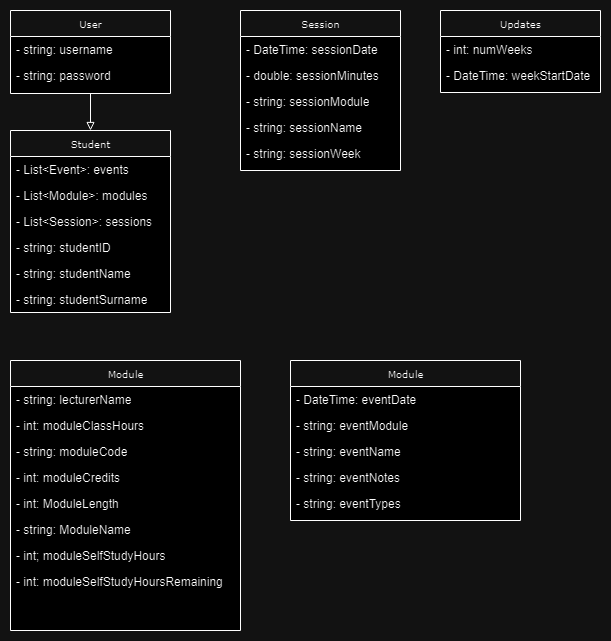

The diagram above was exported from draw.io. Its source (the exported page's mxGraphModel, read from the mxfile embedded in the PNG):
<mxGraphModel dx="1434" dy="796" grid="1" gridSize="10" guides="1" tooltips="1" connect="1" arrows="1" fold="1" page="1" pageScale="1" pageWidth="850" pageHeight="1100" background="none" math="0" shadow="0">
  <root>
    <mxCell id="0" />
    <mxCell id="1" parent="0" />
    <mxCell id="17acba5748e5396b-2" value="Updates" style="swimlane;html=1;fontStyle=0;childLayout=stackLayout;horizontal=1;startSize=26;fillColor=none;horizontalStack=0;resizeParent=1;resizeLast=0;collapsible=1;marginBottom=0;swimlaneFillColor=#ffffff;rounded=0;shadow=0;comic=0;labelBackgroundColor=none;strokeWidth=1;fontFamily=Verdana;fontSize=10;align=center;" parent="1" vertex="1">
      <mxGeometry x="520" y="360" width="160" height="82" as="geometry" />
    </mxCell>
    <mxCell id="17acba5748e5396b-3" value="- int: numWeeks" style="text;html=1;strokeColor=none;fillColor=none;align=left;verticalAlign=top;spacingLeft=4;spacingRight=4;whiteSpace=wrap;overflow=hidden;rotatable=0;points=[[0,0.5],[1,0.5]];portConstraint=eastwest;" parent="17acba5748e5396b-2" vertex="1">
      <mxGeometry y="26" width="160" height="26" as="geometry" />
    </mxCell>
    <mxCell id="17acba5748e5396b-4" value="- DateTime: weekStartDate" style="text;html=1;strokeColor=none;fillColor=none;align=left;verticalAlign=top;spacingLeft=4;spacingRight=4;whiteSpace=wrap;overflow=hidden;rotatable=0;points=[[0,0.5],[1,0.5]];portConstraint=eastwest;" parent="17acba5748e5396b-2" vertex="1">
      <mxGeometry y="52" width="160" height="26" as="geometry" />
    </mxCell>
    <mxCell id="5d2195bd80daf111-1" value="Module" style="swimlane;html=1;fontStyle=0;childLayout=stackLayout;horizontal=1;startSize=26;fillColor=none;horizontalStack=0;resizeParent=1;resizeLast=0;collapsible=1;marginBottom=0;swimlaneFillColor=#ffffff;rounded=0;shadow=0;comic=0;labelBackgroundColor=none;strokeWidth=1;fontFamily=Verdana;fontSize=10;align=center;" parent="1" vertex="1">
      <mxGeometry x="90" y="710" width="230" height="270" as="geometry" />
    </mxCell>
    <mxCell id="5d2195bd80daf111-2" value="- string: lecturerName" style="text;html=1;strokeColor=none;fillColor=none;align=left;verticalAlign=top;spacingLeft=4;spacingRight=4;whiteSpace=wrap;overflow=hidden;rotatable=0;points=[[0,0.5],[1,0.5]];portConstraint=eastwest;" parent="5d2195bd80daf111-1" vertex="1">
      <mxGeometry y="26" width="230" height="26" as="geometry" />
    </mxCell>
    <mxCell id="5d2195bd80daf111-3" value="- int: moduleClassHours" style="text;html=1;strokeColor=none;fillColor=none;align=left;verticalAlign=top;spacingLeft=4;spacingRight=4;whiteSpace=wrap;overflow=hidden;rotatable=0;points=[[0,0.5],[1,0.5]];portConstraint=eastwest;" parent="5d2195bd80daf111-1" vertex="1">
      <mxGeometry y="52" width="230" height="26" as="geometry" />
    </mxCell>
    <mxCell id="5d2195bd80daf111-4" value="- string: moduleCode" style="text;html=1;strokeColor=none;fillColor=none;align=left;verticalAlign=top;spacingLeft=4;spacingRight=4;whiteSpace=wrap;overflow=hidden;rotatable=0;points=[[0,0.5],[1,0.5]];portConstraint=eastwest;" parent="5d2195bd80daf111-1" vertex="1">
      <mxGeometry y="78" width="230" height="26" as="geometry" />
    </mxCell>
    <mxCell id="FSo1OJs6Li2Frjd0iYcj-16" value="- int: moduleCredits" style="text;html=1;strokeColor=none;fillColor=none;align=left;verticalAlign=top;spacingLeft=4;spacingRight=4;whiteSpace=wrap;overflow=hidden;rotatable=0;points=[[0,0.5],[1,0.5]];portConstraint=eastwest;" parent="5d2195bd80daf111-1" vertex="1">
      <mxGeometry y="104" width="230" height="26" as="geometry" />
    </mxCell>
    <mxCell id="FSo1OJs6Li2Frjd0iYcj-17" value="- int: ModuleLength" style="text;html=1;strokeColor=none;fillColor=none;align=left;verticalAlign=top;spacingLeft=4;spacingRight=4;whiteSpace=wrap;overflow=hidden;rotatable=0;points=[[0,0.5],[1,0.5]];portConstraint=eastwest;" parent="5d2195bd80daf111-1" vertex="1">
      <mxGeometry y="130" width="230" height="26" as="geometry" />
    </mxCell>
    <mxCell id="FSo1OJs6Li2Frjd0iYcj-18" value="- string: ModuleName" style="text;html=1;strokeColor=none;fillColor=none;align=left;verticalAlign=top;spacingLeft=4;spacingRight=4;whiteSpace=wrap;overflow=hidden;rotatable=0;points=[[0,0.5],[1,0.5]];portConstraint=eastwest;" parent="5d2195bd80daf111-1" vertex="1">
      <mxGeometry y="156" width="230" height="26" as="geometry" />
    </mxCell>
    <mxCell id="FSo1OJs6Li2Frjd0iYcj-19" value="- int; moduleSelfStudyHours" style="text;html=1;strokeColor=none;fillColor=none;align=left;verticalAlign=top;spacingLeft=4;spacingRight=4;whiteSpace=wrap;overflow=hidden;rotatable=0;points=[[0,0.5],[1,0.5]];portConstraint=eastwest;" parent="5d2195bd80daf111-1" vertex="1">
      <mxGeometry y="182" width="230" height="26" as="geometry" />
    </mxCell>
    <mxCell id="FSo1OJs6Li2Frjd0iYcj-20" value="- int: moduleSelfStudyHoursRemaining" style="text;html=1;strokeColor=none;fillColor=none;align=left;verticalAlign=top;spacingLeft=4;spacingRight=4;whiteSpace=wrap;overflow=hidden;rotatable=0;points=[[0,0.5],[1,0.5]];portConstraint=eastwest;" parent="5d2195bd80daf111-1" vertex="1">
      <mxGeometry y="208" width="230" height="26" as="geometry" />
    </mxCell>
    <mxCell id="FSo1OJs6Li2Frjd0iYcj-22" style="edgeStyle=orthogonalEdgeStyle;rounded=0;orthogonalLoop=1;jettySize=auto;html=1;entryX=0.5;entryY=0;entryDx=0;entryDy=0;endArrow=block;endFill=0;" parent="1" source="5d2195bd80daf111-5" target="FSo1OJs6Li2Frjd0iYcj-1" edge="1">
      <mxGeometry relative="1" as="geometry" />
    </mxCell>
    <mxCell id="5d2195bd80daf111-5" value="User" style="swimlane;html=1;fontStyle=0;childLayout=stackLayout;horizontal=1;startSize=26;fillColor=none;horizontalStack=0;resizeParent=1;resizeLast=0;collapsible=1;marginBottom=0;swimlaneFillColor=#ffffff;rounded=0;shadow=0;comic=0;labelBackgroundColor=none;strokeWidth=1;fontFamily=Verdana;fontSize=10;align=center;" parent="1" vertex="1">
      <mxGeometry x="90" y="360" width="160" height="83" as="geometry" />
    </mxCell>
    <mxCell id="5d2195bd80daf111-6" value="- string: username" style="text;html=1;strokeColor=none;fillColor=none;align=left;verticalAlign=top;spacingLeft=4;spacingRight=4;whiteSpace=wrap;overflow=hidden;rotatable=0;points=[[0,0.5],[1,0.5]];portConstraint=eastwest;" parent="5d2195bd80daf111-5" vertex="1">
      <mxGeometry y="26" width="160" height="26" as="geometry" />
    </mxCell>
    <mxCell id="5d2195bd80daf111-7" value="- string: password" style="text;html=1;strokeColor=none;fillColor=none;align=left;verticalAlign=top;spacingLeft=4;spacingRight=4;whiteSpace=wrap;overflow=hidden;rotatable=0;points=[[0,0.5],[1,0.5]];portConstraint=eastwest;" parent="5d2195bd80daf111-5" vertex="1">
      <mxGeometry y="52" width="160" height="26" as="geometry" />
    </mxCell>
    <mxCell id="FSo1OJs6Li2Frjd0iYcj-1" value="Student" style="swimlane;html=1;fontStyle=0;childLayout=stackLayout;horizontal=1;startSize=26;fillColor=none;horizontalStack=0;resizeParent=1;resizeLast=0;collapsible=1;marginBottom=0;swimlaneFillColor=#ffffff;rounded=0;shadow=0;comic=0;labelBackgroundColor=none;strokeWidth=1;fontFamily=Verdana;fontSize=10;align=center;" parent="1" vertex="1">
      <mxGeometry x="90" y="480" width="160" height="182" as="geometry" />
    </mxCell>
    <mxCell id="FSo1OJs6Li2Frjd0iYcj-2" value="- List&amp;lt;Event&amp;gt;: events" style="text;html=1;strokeColor=none;fillColor=none;align=left;verticalAlign=top;spacingLeft=4;spacingRight=4;whiteSpace=wrap;overflow=hidden;rotatable=0;points=[[0,0.5],[1,0.5]];portConstraint=eastwest;" parent="FSo1OJs6Li2Frjd0iYcj-1" vertex="1">
      <mxGeometry y="26" width="160" height="26" as="geometry" />
    </mxCell>
    <mxCell id="FSo1OJs6Li2Frjd0iYcj-3" value="- List&amp;lt;Module&amp;gt;: modules" style="text;html=1;strokeColor=none;fillColor=none;align=left;verticalAlign=top;spacingLeft=4;spacingRight=4;whiteSpace=wrap;overflow=hidden;rotatable=0;points=[[0,0.5],[1,0.5]];portConstraint=eastwest;" parent="FSo1OJs6Li2Frjd0iYcj-1" vertex="1">
      <mxGeometry y="52" width="160" height="26" as="geometry" />
    </mxCell>
    <mxCell id="FSo1OJs6Li2Frjd0iYcj-5" value="- List&amp;lt;Session&amp;gt;: sessions" style="text;html=1;strokeColor=none;fillColor=none;align=left;verticalAlign=top;spacingLeft=4;spacingRight=4;whiteSpace=wrap;overflow=hidden;rotatable=0;points=[[0,0.5],[1,0.5]];portConstraint=eastwest;" parent="FSo1OJs6Li2Frjd0iYcj-1" vertex="1">
      <mxGeometry y="78" width="160" height="26" as="geometry" />
    </mxCell>
    <mxCell id="FSo1OJs6Li2Frjd0iYcj-6" value="- string: studentID" style="text;html=1;strokeColor=none;fillColor=none;align=left;verticalAlign=top;spacingLeft=4;spacingRight=4;whiteSpace=wrap;overflow=hidden;rotatable=0;points=[[0,0.5],[1,0.5]];portConstraint=eastwest;" parent="FSo1OJs6Li2Frjd0iYcj-1" vertex="1">
      <mxGeometry y="104" width="160" height="26" as="geometry" />
    </mxCell>
    <mxCell id="FSo1OJs6Li2Frjd0iYcj-7" value="- string: studentName" style="text;html=1;strokeColor=none;fillColor=none;align=left;verticalAlign=top;spacingLeft=4;spacingRight=4;whiteSpace=wrap;overflow=hidden;rotatable=0;points=[[0,0.5],[1,0.5]];portConstraint=eastwest;" parent="FSo1OJs6Li2Frjd0iYcj-1" vertex="1">
      <mxGeometry y="130" width="160" height="26" as="geometry" />
    </mxCell>
    <mxCell id="FSo1OJs6Li2Frjd0iYcj-8" value="- string: studentSurname" style="text;html=1;strokeColor=none;fillColor=none;align=left;verticalAlign=top;spacingLeft=4;spacingRight=4;whiteSpace=wrap;overflow=hidden;rotatable=0;points=[[0,0.5],[1,0.5]];portConstraint=eastwest;" parent="FSo1OJs6Li2Frjd0iYcj-1" vertex="1">
      <mxGeometry y="156" width="160" height="26" as="geometry" />
    </mxCell>
    <mxCell id="FSo1OJs6Li2Frjd0iYcj-9" value="Session" style="swimlane;html=1;fontStyle=0;childLayout=stackLayout;horizontal=1;startSize=26;fillColor=none;horizontalStack=0;resizeParent=1;resizeLast=0;collapsible=1;marginBottom=0;swimlaneFillColor=#ffffff;rounded=0;shadow=0;comic=0;labelBackgroundColor=none;strokeWidth=1;fontFamily=Verdana;fontSize=10;align=center;" parent="1" vertex="1">
      <mxGeometry x="320" y="360" width="160" height="160" as="geometry" />
    </mxCell>
    <mxCell id="FSo1OJs6Li2Frjd0iYcj-10" value="- DateTime: sessionDate&amp;nbsp;" style="text;html=1;strokeColor=none;fillColor=none;align=left;verticalAlign=top;spacingLeft=4;spacingRight=4;whiteSpace=wrap;overflow=hidden;rotatable=0;points=[[0,0.5],[1,0.5]];portConstraint=eastwest;" parent="FSo1OJs6Li2Frjd0iYcj-9" vertex="1">
      <mxGeometry y="26" width="160" height="26" as="geometry" />
    </mxCell>
    <mxCell id="FSo1OJs6Li2Frjd0iYcj-11" value="- double: sessionMinutes" style="text;html=1;strokeColor=none;fillColor=none;align=left;verticalAlign=top;spacingLeft=4;spacingRight=4;whiteSpace=wrap;overflow=hidden;rotatable=0;points=[[0,0.5],[1,0.5]];portConstraint=eastwest;" parent="FSo1OJs6Li2Frjd0iYcj-9" vertex="1">
      <mxGeometry y="52" width="160" height="26" as="geometry" />
    </mxCell>
    <mxCell id="FSo1OJs6Li2Frjd0iYcj-12" value="- string: sessionModule" style="text;html=1;strokeColor=none;fillColor=none;align=left;verticalAlign=top;spacingLeft=4;spacingRight=4;whiteSpace=wrap;overflow=hidden;rotatable=0;points=[[0,0.5],[1,0.5]];portConstraint=eastwest;" parent="FSo1OJs6Li2Frjd0iYcj-9" vertex="1">
      <mxGeometry y="78" width="160" height="26" as="geometry" />
    </mxCell>
    <mxCell id="FSo1OJs6Li2Frjd0iYcj-13" value="- string: sessionName" style="text;html=1;strokeColor=none;fillColor=none;align=left;verticalAlign=top;spacingLeft=4;spacingRight=4;whiteSpace=wrap;overflow=hidden;rotatable=0;points=[[0,0.5],[1,0.5]];portConstraint=eastwest;" parent="FSo1OJs6Li2Frjd0iYcj-9" vertex="1">
      <mxGeometry y="104" width="160" height="26" as="geometry" />
    </mxCell>
    <mxCell id="FSo1OJs6Li2Frjd0iYcj-14" value="- string: sessionWeek" style="text;html=1;strokeColor=none;fillColor=none;align=left;verticalAlign=top;spacingLeft=4;spacingRight=4;whiteSpace=wrap;overflow=hidden;rotatable=0;points=[[0,0.5],[1,0.5]];portConstraint=eastwest;" parent="FSo1OJs6Li2Frjd0iYcj-9" vertex="1">
      <mxGeometry y="130" width="160" height="26" as="geometry" />
    </mxCell>
    <mxCell id="FSo1OJs6Li2Frjd0iYcj-23" value="Module" style="swimlane;html=1;fontStyle=0;childLayout=stackLayout;horizontal=1;startSize=26;fillColor=none;horizontalStack=0;resizeParent=1;resizeLast=0;collapsible=1;marginBottom=0;swimlaneFillColor=#ffffff;rounded=0;shadow=0;comic=0;labelBackgroundColor=none;strokeWidth=1;fontFamily=Verdana;fontSize=10;align=center;" parent="1" vertex="1">
      <mxGeometry x="370" y="710" width="230" height="160" as="geometry" />
    </mxCell>
    <mxCell id="FSo1OJs6Li2Frjd0iYcj-24" value="- DateTime: eventDate" style="text;html=1;strokeColor=none;fillColor=none;align=left;verticalAlign=top;spacingLeft=4;spacingRight=4;whiteSpace=wrap;overflow=hidden;rotatable=0;points=[[0,0.5],[1,0.5]];portConstraint=eastwest;" parent="FSo1OJs6Li2Frjd0iYcj-23" vertex="1">
      <mxGeometry y="26" width="230" height="26" as="geometry" />
    </mxCell>
    <mxCell id="FSo1OJs6Li2Frjd0iYcj-25" value="- string: eventModule" style="text;html=1;strokeColor=none;fillColor=none;align=left;verticalAlign=top;spacingLeft=4;spacingRight=4;whiteSpace=wrap;overflow=hidden;rotatable=0;points=[[0,0.5],[1,0.5]];portConstraint=eastwest;" parent="FSo1OJs6Li2Frjd0iYcj-23" vertex="1">
      <mxGeometry y="52" width="230" height="26" as="geometry" />
    </mxCell>
    <mxCell id="FSo1OJs6Li2Frjd0iYcj-26" value="- string: eventName" style="text;html=1;strokeColor=none;fillColor=none;align=left;verticalAlign=top;spacingLeft=4;spacingRight=4;whiteSpace=wrap;overflow=hidden;rotatable=0;points=[[0,0.5],[1,0.5]];portConstraint=eastwest;" parent="FSo1OJs6Li2Frjd0iYcj-23" vertex="1">
      <mxGeometry y="78" width="230" height="26" as="geometry" />
    </mxCell>
    <mxCell id="FSo1OJs6Li2Frjd0iYcj-27" value="- string: eventNotes" style="text;html=1;strokeColor=none;fillColor=none;align=left;verticalAlign=top;spacingLeft=4;spacingRight=4;whiteSpace=wrap;overflow=hidden;rotatable=0;points=[[0,0.5],[1,0.5]];portConstraint=eastwest;" parent="FSo1OJs6Li2Frjd0iYcj-23" vertex="1">
      <mxGeometry y="104" width="230" height="26" as="geometry" />
    </mxCell>
    <mxCell id="FSo1OJs6Li2Frjd0iYcj-28" value="- string: eventTypes" style="text;html=1;strokeColor=none;fillColor=none;align=left;verticalAlign=top;spacingLeft=4;spacingRight=4;whiteSpace=wrap;overflow=hidden;rotatable=0;points=[[0,0.5],[1,0.5]];portConstraint=eastwest;" parent="FSo1OJs6Li2Frjd0iYcj-23" vertex="1">
      <mxGeometry y="130" width="230" height="26" as="geometry" />
    </mxCell>
  </root>
</mxGraphModel>